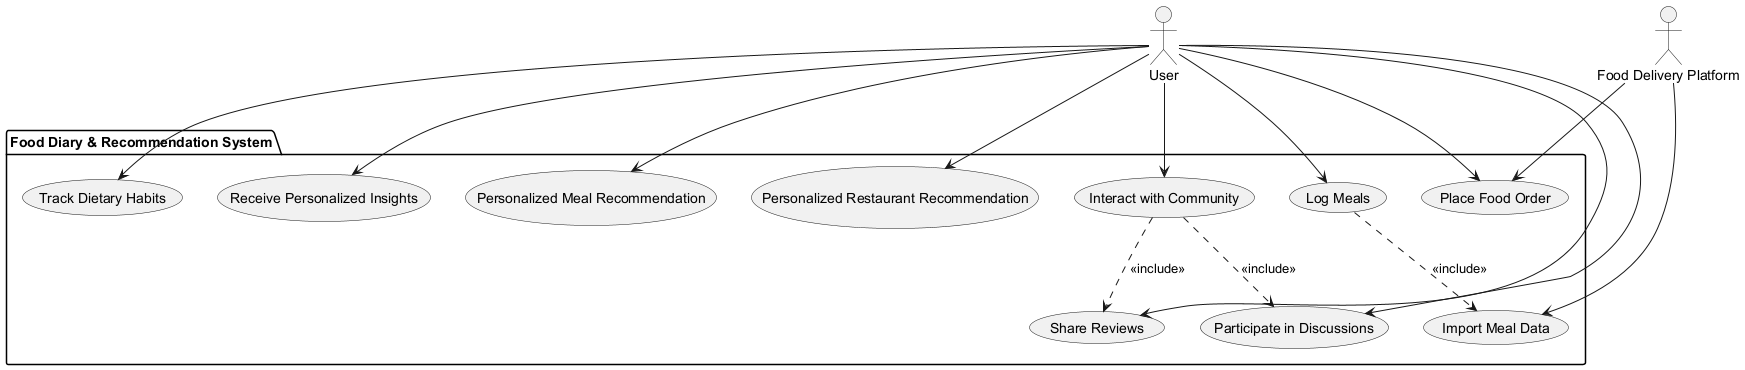

The diagram above was rendered by PlantUML. Its source (embedded in the PNG):
@startuml
' Define all actors first
actor "User" as User
actor "Food Delivery Platform" as FoodDeliveryPlatform

' Define system boundary using package
package "Food Diary & Recommendation System" {
  usecase "Log Meals" as UC_LogMeals
  usecase "Track Dietary Habits" as UC_TrackHabits
  usecase "Receive Personalized Insights" as UC_Insights
  usecase "Personalized Meal Recommendation" as UC_MealRec
  usecase "Personalized Restaurant Recommendation" as UC_RestaurantRec
  usecase "Import Meal Data" as UC_ImportMeal
  usecase "Place Food Order" as UC_PlaceOrder
  usecase "Share Reviews" as UC_ShareReviews
  usecase "Interact with Community" as UC_Community
  usecase "Participate in Discussions" as UC_Discussions
}

' Define relationships
User --> UC_LogMeals
User --> UC_TrackHabits
User --> UC_Insights
User --> UC_MealRec
User --> UC_RestaurantRec
User --> UC_PlaceOrder
User --> UC_ShareReviews
User --> UC_Community
User --> UC_Discussions

FoodDeliveryPlatform --> UC_ImportMeal
FoodDeliveryPlatform --> UC_PlaceOrder

UC_LogMeals ..> UC_ImportMeal : <<include>>
UC_Community ..> UC_ShareReviews : <<include>>
UC_Community ..> UC_Discussions : <<include>>

@enduml